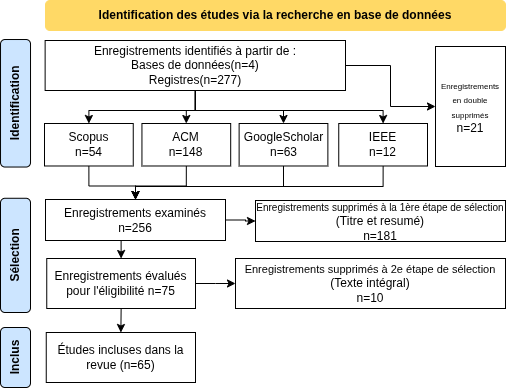

The diagram above was exported from draw.io. Its source (the exported page's mxGraphModel, read from the mxfile embedded in the PNG):
<mxGraphModel dx="1030" dy="562" grid="1" gridSize="10" guides="1" tooltips="1" connect="1" arrows="1" fold="1" page="1" pageScale="1" pageWidth="850" pageHeight="1100" math="0" shadow="0">
  <root>
    <mxCell id="0" />
    <mxCell id="1" parent="0" />
    <mxCell id="rdDwCdsO5-o27sZzOBOe-1" parent="1" style="rounded=1;whiteSpace=wrap;html=1;strokeColor=#FFD966;fillColor=#FFD966;" value="&lt;b&gt;Identification des études via la recherche en base de données&lt;/b&gt;" vertex="1">
      <mxGeometry height="30" width="460" x="265" y="350" as="geometry" />
    </mxCell>
    <mxCell id="rdDwCdsO5-o27sZzOBOe-2" parent="1" style="rounded=1;whiteSpace=wrap;html=1;rotation=-90;fillColor=#CCE5FF;" value="&lt;b&gt;Inclus&lt;/b&gt;" vertex="1">
      <mxGeometry height="30" width="60" x="205" y="692" as="geometry" />
    </mxCell>
    <mxCell id="rdDwCdsO5-o27sZzOBOe-3" parent="1" style="rounded=0;whiteSpace=wrap;html=1;" value="&lt;font style=&quot;font-size: 10px;&quot;&gt;Enregistrements supprimés à la 1ère étape de sélection&lt;/font&gt;&lt;br&gt;&lt;div&gt;(Titre et resumé)&lt;/div&gt;&lt;div&gt;n=181&lt;/div&gt;" vertex="1">
      <mxGeometry height="41" width="250" x="475" y="550" as="geometry" />
    </mxCell>
    <mxCell id="rdDwCdsO5-o27sZzOBOe-4" edge="1" parent="1" source="rdDwCdsO5-o27sZzOBOe-6" style="edgeStyle=orthogonalEdgeStyle;rounded=0;orthogonalLoop=1;jettySize=auto;html=1;entryX=0;entryY=0.5;entryDx=0;entryDy=0;" target="rdDwCdsO5-o27sZzOBOe-3">
      <mxGeometry relative="1" as="geometry" />
    </mxCell>
    <mxCell id="rdDwCdsO5-o27sZzOBOe-5" edge="1" parent="1" source="rdDwCdsO5-o27sZzOBOe-6" style="edgeStyle=orthogonalEdgeStyle;rounded=0;orthogonalLoop=1;jettySize=auto;html=1;exitX=0.5;exitY=1;exitDx=0;exitDy=0;entryX=0.5;entryY=0;entryDx=0;entryDy=0;curved=0;" target="rdDwCdsO5-o27sZzOBOe-10">
      <mxGeometry relative="1" as="geometry" />
    </mxCell>
    <mxCell id="rdDwCdsO5-o27sZzOBOe-6" parent="1" style="rounded=0;whiteSpace=wrap;html=1;" value="Enregistrements examinés&lt;br&gt;&lt;div&gt;n=256&lt;/div&gt;" vertex="1">
      <mxGeometry height="41" width="180" x="265" y="549" as="geometry" />
    </mxCell>
    <mxCell id="rdDwCdsO5-o27sZzOBOe-7" parent="1" style="rounded=0;whiteSpace=wrap;html=1;" value="Études incluses dans la revue&amp;nbsp;(n=65)" vertex="1">
      <mxGeometry height="50" width="149.25" x="265.75" y="682" as="geometry" />
    </mxCell>
    <mxCell id="rdDwCdsO5-o27sZzOBOe-8" edge="1" parent="1" source="rdDwCdsO5-o27sZzOBOe-10" style="edgeStyle=orthogonalEdgeStyle;rounded=0;orthogonalLoop=1;jettySize=auto;html=1;exitX=1;exitY=0.5;exitDx=0;exitDy=0;entryX=0;entryY=0.5;entryDx=0;entryDy=0;" target="rdDwCdsO5-o27sZzOBOe-28">
      <mxGeometry relative="1" as="geometry" />
    </mxCell>
    <mxCell id="rdDwCdsO5-o27sZzOBOe-9" edge="1" parent="1" source="rdDwCdsO5-o27sZzOBOe-10" style="edgeStyle=orthogonalEdgeStyle;rounded=0;orthogonalLoop=1;jettySize=auto;html=1;exitX=0.5;exitY=1;exitDx=0;exitDy=0;entryX=0.5;entryY=0;entryDx=0;entryDy=0;" target="rdDwCdsO5-o27sZzOBOe-7">
      <mxGeometry relative="1" as="geometry" />
    </mxCell>
    <mxCell id="rdDwCdsO5-o27sZzOBOe-10" parent="1" style="rounded=0;whiteSpace=wrap;html=1;" value="Enregistrements évalués pour l'éligibilité n=75" vertex="1">
      <mxGeometry height="50" width="148.75" x="266.25" y="608" as="geometry" />
    </mxCell>
    <mxCell id="rdDwCdsO5-o27sZzOBOe-11" parent="1" style="rounded=1;whiteSpace=wrap;html=1;rotation=-90;fillColor=#CCE5FF;" value="&lt;b&gt;Sélection&lt;/b&gt;" vertex="1">
      <mxGeometry height="30" width="114.23" x="177.89" y="589.89" as="geometry" />
    </mxCell>
    <mxCell id="rdDwCdsO5-o27sZzOBOe-12" parent="1" style="rounded=1;whiteSpace=wrap;html=1;rotation=-90;fillColor=#CCE5FF;" value="&lt;b&gt;Identification&lt;/b&gt;" vertex="1">
      <mxGeometry height="30" width="127.51" x="171.26" y="437.77" as="geometry" />
    </mxCell>
    <mxCell id="rdDwCdsO5-o27sZzOBOe-13" edge="1" parent="1" source="rdDwCdsO5-o27sZzOBOe-18" style="edgeStyle=orthogonalEdgeStyle;rounded=0;orthogonalLoop=1;jettySize=auto;html=1;exitX=1;exitY=0.5;exitDx=0;exitDy=0;entryX=0;entryY=0.5;entryDx=0;entryDy=0;curved=0;" target="rdDwCdsO5-o27sZzOBOe-25">
      <mxGeometry relative="1" as="geometry" />
    </mxCell>
    <mxCell id="rdDwCdsO5-o27sZzOBOe-14" edge="1" parent="1" source="rdDwCdsO5-o27sZzOBOe-18" style="edgeStyle=orthogonalEdgeStyle;rounded=0;orthogonalLoop=1;jettySize=auto;html=1;exitX=0.5;exitY=1;exitDx=0;exitDy=0;entryX=0.5;entryY=0;entryDx=0;entryDy=0;curved=0;" target="rdDwCdsO5-o27sZzOBOe-20">
      <mxGeometry relative="1" as="geometry" />
    </mxCell>
    <mxCell id="rdDwCdsO5-o27sZzOBOe-15" edge="1" parent="1" source="rdDwCdsO5-o27sZzOBOe-18" style="edgeStyle=orthogonalEdgeStyle;rounded=0;orthogonalLoop=1;jettySize=auto;html=1;exitX=0.5;exitY=1;exitDx=0;exitDy=0;curved=0;" target="rdDwCdsO5-o27sZzOBOe-22">
      <mxGeometry relative="1" as="geometry" />
    </mxCell>
    <mxCell id="rdDwCdsO5-o27sZzOBOe-16" edge="1" parent="1" source="rdDwCdsO5-o27sZzOBOe-18" style="edgeStyle=orthogonalEdgeStyle;rounded=0;orthogonalLoop=1;jettySize=auto;html=1;exitX=0.5;exitY=1;exitDx=0;exitDy=0;entryX=0.5;entryY=0;entryDx=0;entryDy=0;curved=0;" target="rdDwCdsO5-o27sZzOBOe-24">
      <mxGeometry relative="1" as="geometry" />
    </mxCell>
    <mxCell id="rdDwCdsO5-o27sZzOBOe-17" edge="1" parent="1" source="rdDwCdsO5-o27sZzOBOe-18" style="edgeStyle=orthogonalEdgeStyle;rounded=0;orthogonalLoop=1;jettySize=auto;html=1;exitX=0.5;exitY=1;exitDx=0;exitDy=0;entryX=0.5;entryY=0;entryDx=0;entryDy=0;curved=0;" target="rdDwCdsO5-o27sZzOBOe-27">
      <mxGeometry relative="1" as="geometry">
        <Array as="points">
          <mxPoint x="415" y="460" />
          <mxPoint x="603" y="460" />
        </Array>
      </mxGeometry>
    </mxCell>
    <mxCell id="rdDwCdsO5-o27sZzOBOe-18" parent="1" style="rounded=0;whiteSpace=wrap;html=1;" value="Enregistrements identifiés à partir de :&lt;br&gt;&lt;div&gt;Bases de données(n=4)&lt;/div&gt;&lt;div&gt;Registres(n=277)&lt;/div&gt;" vertex="1">
      <mxGeometry height="50" width="300.37" x="264.63" y="390" as="geometry" />
    </mxCell>
    <mxCell id="rdDwCdsO5-o27sZzOBOe-19" edge="1" parent="1" source="rdDwCdsO5-o27sZzOBOe-20" style="edgeStyle=orthogonalEdgeStyle;rounded=0;orthogonalLoop=1;jettySize=auto;html=1;exitX=0.5;exitY=1;exitDx=0;exitDy=0;entryX=0.5;entryY=0;entryDx=0;entryDy=0;curved=0;" target="rdDwCdsO5-o27sZzOBOe-6">
      <mxGeometry relative="1" as="geometry" />
    </mxCell>
    <mxCell id="rdDwCdsO5-o27sZzOBOe-20" parent="1" style="rounded=0;whiteSpace=wrap;html=1;" value="Scopus&lt;div&gt;n=54&lt;/div&gt;" vertex="1">
      <mxGeometry height="42.49" width="88.75" x="264" y="473" as="geometry" />
    </mxCell>
    <mxCell id="rdDwCdsO5-o27sZzOBOe-21" edge="1" parent="1" source="rdDwCdsO5-o27sZzOBOe-22" style="edgeStyle=orthogonalEdgeStyle;rounded=0;orthogonalLoop=1;jettySize=auto;html=1;exitX=0.5;exitY=1;exitDx=0;exitDy=0;curved=0;" target="rdDwCdsO5-o27sZzOBOe-6">
      <mxGeometry relative="1" as="geometry" />
    </mxCell>
    <mxCell id="rdDwCdsO5-o27sZzOBOe-22" parent="1" style="rounded=0;whiteSpace=wrap;html=1;" value="ACM&lt;div&gt;n=148&lt;/div&gt;" vertex="1">
      <mxGeometry height="42.49" width="88.75" x="361.44" y="473" as="geometry" />
    </mxCell>
    <mxCell id="rdDwCdsO5-o27sZzOBOe-23" edge="1" parent="1" source="rdDwCdsO5-o27sZzOBOe-24" style="edgeStyle=orthogonalEdgeStyle;rounded=0;orthogonalLoop=1;jettySize=auto;html=1;exitX=0.5;exitY=1;exitDx=0;exitDy=0;entryX=0.5;entryY=0;entryDx=0;entryDy=0;curved=0;" target="rdDwCdsO5-o27sZzOBOe-6">
      <mxGeometry relative="1" as="geometry">
        <Array as="points">
          <mxPoint x="503" y="536" />
          <mxPoint x="355" y="536" />
        </Array>
      </mxGeometry>
    </mxCell>
    <mxCell id="rdDwCdsO5-o27sZzOBOe-24" parent="1" style="rounded=0;whiteSpace=wrap;html=1;" value="GoogleScholar&lt;div&gt;n=63&lt;/div&gt;" vertex="1">
      <mxGeometry height="42.49" width="88.75" x="458.62" y="473" as="geometry" />
    </mxCell>
    <mxCell id="rdDwCdsO5-o27sZzOBOe-25" parent="1" style="rounded=0;whiteSpace=wrap;html=1;" value="&lt;font style=&quot;font-size: 8px;&quot;&gt;Enregistrements en double supprimés&lt;/font&gt;&lt;br&gt;&lt;div&gt;n=21&lt;/div&gt;" vertex="1">
      <mxGeometry height="120" width="70" x="655" y="396" as="geometry" />
    </mxCell>
    <mxCell id="rdDwCdsO5-o27sZzOBOe-26" edge="1" parent="1" source="rdDwCdsO5-o27sZzOBOe-27" style="edgeStyle=orthogonalEdgeStyle;rounded=0;orthogonalLoop=1;jettySize=auto;html=1;exitX=0.5;exitY=1;exitDx=0;exitDy=0;entryX=0.5;entryY=0;entryDx=0;entryDy=0;curved=0;" target="rdDwCdsO5-o27sZzOBOe-6">
      <mxGeometry relative="1" as="geometry">
        <Array as="points">
          <mxPoint x="603" y="536" />
          <mxPoint x="355" y="536" />
        </Array>
      </mxGeometry>
    </mxCell>
    <mxCell id="rdDwCdsO5-o27sZzOBOe-27" parent="1" style="rounded=0;whiteSpace=wrap;html=1;" value="IEEE&lt;div&gt;n=12&lt;/div&gt;" vertex="1">
      <mxGeometry height="42.49" width="88.75" x="558.25" y="473" as="geometry" />
    </mxCell>
    <mxCell id="rdDwCdsO5-o27sZzOBOe-28" parent="1" style="rounded=0;whiteSpace=wrap;html=1;" value="&lt;font style=&quot;font-size: 11px;&quot;&gt;Enregistrements supprimés à 2e étape de sélection&lt;/font&gt;&lt;br&gt;&lt;div&gt;(Texte intégral)&lt;/div&gt;&lt;div&gt;n=10&lt;/div&gt;" vertex="1">
      <mxGeometry height="50" width="270" x="455" y="608" as="geometry" />
    </mxCell>
  </root>
</mxGraphModel>